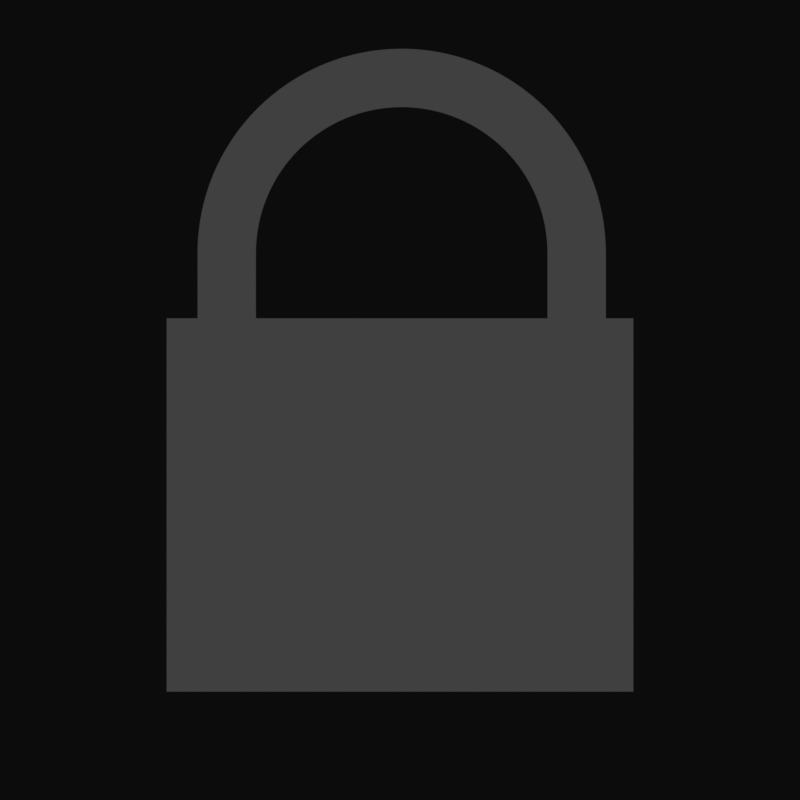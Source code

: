 # Source: lock.blend  (saved by Blender 2.79.0; exported with 4.5.12 LTS)
import bpy
from mathutils import Matrix  # noqa: F401  (used for matrix-valued properties, if any)

bpy.ops.wm.read_factory_settings(use_empty=True)
scene = bpy.context.scene
scene.name = 'Scene'

# ---- collections
col_collection_1 = bpy.data.collections.new('Collection 1'); scene.collection.children.link(col_collection_1)

# ---- materials (node trees are filled in below, after node groups)
mat_dark = bpy.data.materials.new('dark')
mat_dark.alpha_threshold = 0.0
mat_dark.diffuse_color = (1.0, 1.0, 1.0, 1.0)
mat_dark.specular_color = (0.0, 0.0, 0.0)
mat_dark.roughness = 0.5

# ---- material node trees
mat_dark.use_nodes = True; mat_dark.node_tree.nodes.clear()
_N = mat_dark.node_tree.nodes; _L = mat_dark.node_tree.links
n0 = _N.new('ShaderNodeOutputMaterial'); n0.name = 'Material Output'; n0.location = (300, 300)
n1 = _N.new('ShaderNodeEmission'); n1.name = 'Emission'; n1.location = (10, 300)
n1.inputs[0].default_value = (0.05088, 0.05088, 0.05088, 1.0)
_L.new(n1.outputs[0], n0.inputs[0])
n0.is_active_output = True

# ---- world
world_world = bpy.data.worlds.new('World'); scene.world = world_world
world_world.use_nodes = True; world_world.node_tree.nodes.clear()
_N = world_world.node_tree.nodes; _L = world_world.node_tree.links
n0 = _N.new('ShaderNodeOutputWorld'); n0.name = 'World Output'; n0.location = (300, 300)
n1 = _N.new('ShaderNodeEmission'); n1.name = 'Emission'; n1.location = (10, 300)
n1.inputs[0].default_value = (0.003642, 0.003642, 0.003642, 1.0)
_L.new(n1.outputs[0], n0.inputs[0])
n0.is_active_output = True
world_world.color = (0.05088, 0.05088, 0.05088)
world_world.use_sun_shadow = False
world_world.sun_shadow_jitter_overblur = 0.0
world_world.cycles.sampling_method = 'MANUAL'

# ---- cameras
cam_camera = bpy.data.cameras.new('Camera')
cam_camera.clip_end = 100.0
cam_camera.lens = 35.0
cam_camera.sensor_width = 32.0
cam_camera.sensor_height = 18.0
cam_camera.ortho_scale = 7.314
cam_camera.dof.focus_distance = 0.0

# ---- lights
light_lamp = bpy.data.lights.new('Lamp', 'POINT')
light_lamp.transmission_factor = 0.0
light_lamp.cutoff_distance = 30.0
light_lamp.energy = 100.0
light_lamp.shadow_buffer_clip_start = 1.001
light_lamp.shadow_soft_size = 0.1
light_lamp.shadow_maximum_resolution = 0.006
light_lamp.use_absolute_resolution = True

# ---- meshes
me_cylinder_001 = bpy.data.meshes.new('Cylinder.001')
me_cylinder_001.from_pydata([(-1.672e-09, 0.07, 0.0), (0.003435, 0.06992, 0.0), (0.006861, 0.06966, 0.0), (0.01027, 0.06924, 0.0), (0.01366, 0.06865, 0.0), (0.01701, 0.0679, 0.0), (0.02032, 0.06699, 0.0), (0.02358, 0.06591, 0.0), (0.02679, 0.06467, 0.0), (0.02993, 0.06328, 0.0), (0.033, 0.06173, 0.0), (0.03599, 0.06004, 0.0), (0.03889, 0.0582, 0.0), (0.0417, 0.05622, 0.0), (0.04441, 0.05411, 0.0), (0.04701, 0.05187, 0.0), (0.0495, 0.0495, 0.0), (0.05187, 0.04701, 0.0), (0.05411, 0.04441, 0.0), (0.05622, 0.0417, 0.0), (0.0582, 0.03889, 0.0), (0.06004, 0.03599, 0.0), (0.06173, 0.033, 0.0), (0.06328, 0.02993, 0.0), (0.06467, 0.02679, 0.0), (0.06591, 0.02358, 0.0), (0.06699, 0.02032, 0.0), (0.0679, 0.01701, 0.0), (0.06865, 0.01366, 0.0), (0.06924, 0.01027, 0.0), (0.06966, 0.006861, 0.0), (0.06992, 0.003435, 0.0), (0.07, -2.98e-08, 0.0), (-0.07, -9.686e-08, 0.0), (-0.06992, 0.003435, 0.0), (-0.06966, 0.006861, 0.0), (-0.06924, 0.01027, 0.0), (-0.06865, 0.01366, 0.0), (-0.0679, 0.01701, 0.0), (-0.06699, 0.02032, 0.0), (-0.06591, 0.02358, 0.0), (-0.06467, 0.02679, 0.0), (-0.06328, 0.02993, 0.0), (-0.06173, 0.033, 0.0), (-0.06004, 0.03599, 0.0), (-0.0582, 0.03889, 0.0), (-0.05622, 0.0417, 0.0), (-0.05411, 0.04441, 0.0), (-0.05187, 0.04701, 0.0), (-0.0495, 0.0495, 0.0), (-0.04701, 0.05187, 0.0), (-0.04441, 0.05411, 0.0), (-0.0417, 0.05622, 0.0), (-0.03889, 0.0582, 0.0), (-0.03599, 0.06004, 0.0), (-0.033, 0.06173, 0.0), (-0.02993, 0.06328, 0.0), (-0.02679, 0.06467, 0.0), (-0.02358, 0.06591, 0.0), (-0.02032, 0.06699, 0.0), (-0.01701, 0.0679, 0.0), (-0.01366, 0.06865, 0.0), (-0.01027, 0.06924, 0.0), (-0.006861, 0.06966, 0.0), (-0.003435, 0.06992, 0.0), (-0.002453, 0.04994, 0.0), (-0.004901, 0.04976, 0.0), (-0.04976, 0.004901, 0.0), (-0.04289, 0.02571, 0.0), (-0.04946, 0.007336, 0.0), (-0.0441, 0.02357, 0.0), (-0.04785, 0.01451, 0.0), (0.0, 0.05, 0.0), (-0.009754, 0.04904, 0.0), (-0.007336, 0.04946, 0.0), (-0.04619, 0.01913, 0.0), (-0.04994, 0.002453, 0.0), (-0.0452, 0.02138, 0.0), (-0.04708, 0.01684, 0.0), (-0.01684, 0.04708, 0.0), (-0.01215, 0.0485, 0.0), (-0.01913, 0.04619, 0.0), (-0.01451, 0.04785, 0.0), (-0.04157, 0.02778, 0.0), (0.04994, 0.002453, 0.0), (0.05, -2.007e-08, 0.0), (0.04157, 0.02778, 7.451e-09), (0.04289, 0.02571, 0.0), (0.04708, 0.01684, 0.0), (0.0441, 0.02357, 0.0), (0.03536, 0.03536, 7.451e-09), (0.0452, 0.02138, 0.0), (0.04619, 0.01913, 0.0), (0.04016, 0.02978, 7.451e-09), (0.03865, 0.03172, 7.451e-09), (0.03705, 0.03358, 7.451e-09), (-0.02778, 0.04157, 0.0), (0.04785, 0.01451, 0.0), (0.04976, 0.004901, 0.0), (0.0485, 0.01215, 0.0), (-0.02138, 0.0452, 0.0), (-0.02357, 0.0441, 0.0), (-0.05, -7.093e-08, 0.0), (-0.0485, 0.01215, 0.0), (-0.03358, 0.03705, 0.0), (-0.03172, 0.03865, 0.0), (-0.04016, 0.02978, 0.0), (-0.04904, 0.009754, 0.0), (-0.02571, 0.04289, 0.0), (-0.02978, 0.04016, 0.0), (-0.03705, 0.03358, 0.0), (-0.03536, 0.03536, 0.0), (-0.03865, 0.03172, 0.0), (0.04904, 0.009755, 0.0), (0.03358, 0.03705, 0.0), (0.01215, 0.0485, 0.0), (0.01451, 0.04785, 0.0), (0.004901, 0.04976, 0.0), (0.01684, 0.04708, 0.0), (0.03172, 0.03865, 0.0), (0.02778, 0.04157, 0.0), (0.002453, 0.04994, 0.0), (0.02571, 0.04289, 0.0), (0.02978, 0.04016, 0.0), (0.009755, 0.04904, 0.0), (0.007337, 0.04946, 0.0), (0.04946, 0.007337, 0.0), (0.01913, 0.04619, 0.0), (0.02138, 0.0452, 0.0), (0.02357, 0.0441, 0.0), (0.07, -0.03278, 0.0), (-0.07, -0.03278, 0.0), (0.05, -0.03278, 0.0), (-0.05, -0.03278, 0.0)], [], [(1, 0, 64, 63, 62, 61, 60, 59, 58, 57, 56, 55, 54, 53, 52, 51, 50, 49, 48, 47, 46, 45, 44, 43, 42, 41, 40, 39, 38, 37, 36, 35, 34, 33, 102, 76, 67, 69, 107, 103, 71, 78, 75, 77, 70, 68, 83, 106, 112, 110, 111, 104, 105, 109, 96, 108, 101, 100, 81, 79, 82, 80, 73, 74, 66, 65, 72, 121, 117, 125, 124, 115, 116, 118, 127, 128, 129, 122, 120, 123, 119, 114, 90, 95, 94, 93, 86, 87, 89, 91, 92, 88, 97, 99, 113, 126, 98, 84, 85, 32, 31, 30, 29, 28, 27, 26, 25, 24, 23, 22, 21, 20, 19, 18, 17, 16, 15, 14, 13, 12, 11, 10, 9, 8, 7, 6, 5, 4, 3, 2), (32, 85, 132, 130), (102, 33, 131, 133)])
me_cylinder_001.materials.append(mat_dark)
me_cylinder_001.use_remesh_preserve_volume = False
me_cylinder_001.use_remesh_preserve_attributes = False
me_cylinder_001.use_mirror_vertex_groups = False
me_cylinder_001.update()
me_cube = bpy.data.meshes.new('Cube')
me_cube.from_pydata([(1.0, 1.0, 0.0), (1.0, -1.0, 0.0), (-1.0, -1.0, 0.0), (-1.0, 1.0, 0.0)], [], [(0, 3, 2, 1)])
me_cube.materials.append(mat_dark)
me_cube.use_remesh_preserve_volume = False
me_cube.use_remesh_preserve_attributes = False
me_cube.use_mirror_vertex_groups = False
me_cube.update()

# ---- objects
ob_cylinder = bpy.data.objects.new('Cylinder', me_cylinder_001)
ob_cube = bpy.data.objects.new('Cube', me_cube)
ob_lamp = bpy.data.objects.new('Lamp', light_lamp)
ob_camera = bpy.data.objects.new('Camera', cam_camera)

# ---- transforms, parenting, visibility, modifiers, constraints
ob_cylinder.location = (0.0005806, 0.05045, -5.961e-05)
ob_cylinder.lineart.crease_threshold = 0.0
ob_cube.location = (-7.451e-08, -0.036, 0.0)
ob_cube.scale = (0.08, 0.064, 0.08)
ob_cube.lock_rotations_4d = False
ob_cube.empty_display_type = 'ARROWS'
ob_cube.lineart.crease_threshold = 0.0
ob_lamp.location = (4.076, 1.005, 5.904)
ob_lamp.rotation_euler = (0.6503, 0.05522, 1.866)
ob_lamp.lock_rotations_4d = False
ob_lamp.empty_display_type = 'ARROWS'
ob_lamp.color = (0.0, 0.0, 0.0, 0.0)
ob_lamp.lineart.crease_threshold = 0.0
ob_camera.location = (0.0, 0.0, 0.3)
ob_camera.lock_rotations_4d = False
ob_camera.empty_display_type = 'ARROWS'
ob_camera.color = (0.0, 0.0, 0.0, 0.0)
ob_camera.display_type = 'WIRE'
ob_camera.lineart.crease_threshold = 0.0

# ---- collection membership
col_collection_1.objects.link(ob_cylinder)
col_collection_1.objects.link(ob_cube)
col_collection_1.objects.link(ob_lamp)
col_collection_1.objects.link(ob_camera)

# ---- scene / render settings (as saved in the file)
scene.camera = ob_camera
scene.frame_start = 1; scene.frame_end = 250; scene.frame_set(1)
scene.render.engine = 'CYCLES'
scene.render.resolution_x = 128
scene.render.resolution_y = 128
scene.render.dither_intensity = 0.0
scene.render.film_transparent = True
scene.cycles.use_denoising = False
scene.cycles.samples = 128
scene.cycles.sampling_pattern = 'TABULATED_SOBOL'
scene.cycles.use_adaptive_sampling = False
scene.cycles.use_light_tree = False
scene.cycles.blur_glossy = 0.0
scene.cycles.sample_clamp_indirect = 0.0
scene.view_settings.view_transform = 'Standard'
bpy.context.view_layer.update()
